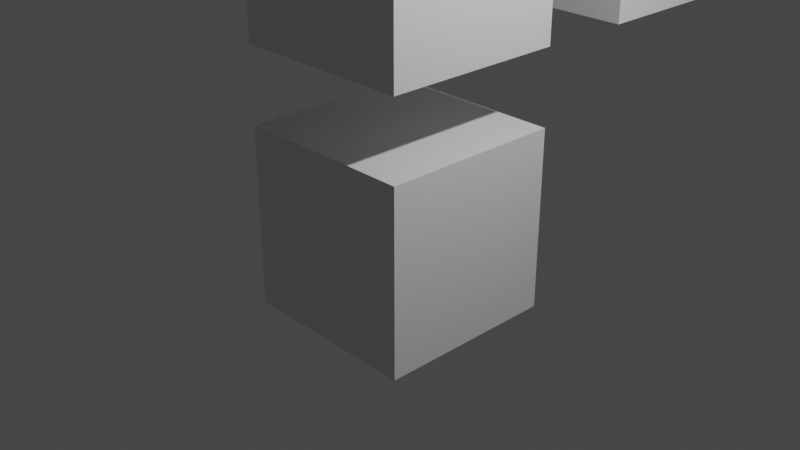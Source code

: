 # Source: test_animation_v003.blend  (saved by Blender 2.80.75; exported with 4.5.12 LTS)
import bpy
from mathutils import Matrix  # noqa: F401  (used for matrix-valued properties, if any)

bpy.ops.wm.read_factory_settings(use_empty=True)
scene = bpy.context.scene
scene.name = 'Scene'

# ---- collections
col_collection = bpy.data.collections.new('Collection'); scene.collection.children.link(col_collection)

# ---- materials (node trees are filled in below, after node groups)
mat_material = bpy.data.materials.new('Material')
mat_material.alpha_threshold = 0.0
mat_material.use_transparent_shadow = False
mat_material.line_color = (0.0, 0.0, 0.0, 1.0)
mat_material_001 = bpy.data.materials.new('Material.001')
mat_material_001.alpha_threshold = 0.0
mat_material_001.use_transparent_shadow = False
mat_material_001.line_color = (0.0, 0.0, 0.0, 1.0)
mat_material_002 = bpy.data.materials.new('Material.002')
mat_material_002.alpha_threshold = 0.0
mat_material_002.use_transparent_shadow = False
mat_material_002.line_color = (0.0, 0.0, 0.0, 1.0)

# ---- material node trees
mat_material.use_nodes = True; mat_material.node_tree.nodes.clear()
_N = mat_material.node_tree.nodes; _L = mat_material.node_tree.links
n0 = _N.new('ShaderNodeOutputMaterial'); n0.name = 'Material Output'; n0.location = (300, 300)
n1 = _N.new('ShaderNodeBsdfPrincipled'); n1.name = 'Principled BSDF'; n1.location = (10, 300)
n1.distribution = 'GGX'
n1.subsurface_method = 'BURLEY'
n1.inputs[2].default_value = 0.4
n1.inputs[3].default_value = 1.45
n1.inputs[27].default_value = (0.0, 0.0, 0.0, 1.0)
n1.inputs[28].default_value = 1.0
_L.new(n1.outputs[0], n0.inputs[0])
n0.is_active_output = True
mat_material_001.use_nodes = True; mat_material_001.node_tree.nodes.clear()
_N = mat_material_001.node_tree.nodes; _L = mat_material_001.node_tree.links
n0 = _N.new('ShaderNodeOutputMaterial'); n0.name = 'Material Output'; n0.location = (300, 300)
n1 = _N.new('ShaderNodeBsdfPrincipled'); n1.name = 'Principled BSDF'; n1.location = (10, 300)
n1.distribution = 'GGX'
n1.subsurface_method = 'BURLEY'
n1.inputs[2].default_value = 0.4
n1.inputs[3].default_value = 1.45
n1.inputs[27].default_value = (0.0, 0.0, 0.0, 1.0)
n1.inputs[28].default_value = 1.0
_L.new(n1.outputs[0], n0.inputs[0])
n0.is_active_output = True
mat_material_002.use_nodes = True; mat_material_002.node_tree.nodes.clear()
_N = mat_material_002.node_tree.nodes; _L = mat_material_002.node_tree.links
n0 = _N.new('ShaderNodeOutputMaterial'); n0.name = 'Material Output'; n0.location = (300, 300)
n1 = _N.new('ShaderNodeBsdfPrincipled'); n1.name = 'Principled BSDF'; n1.location = (10, 300)
n1.distribution = 'GGX'
n1.subsurface_method = 'BURLEY'
n1.inputs[2].default_value = 0.4
n1.inputs[3].default_value = 1.45
n1.inputs[27].default_value = (0.0, 0.0, 0.0, 1.0)
n1.inputs[28].default_value = 1.0
_L.new(n1.outputs[0], n0.inputs[0])
n0.is_active_output = True

# ---- world
world_world = bpy.data.worlds.new('World'); scene.world = world_world
world_world.use_nodes = True; world_world.node_tree.nodes.clear()
_N = world_world.node_tree.nodes; _L = world_world.node_tree.links
n0 = _N.new('ShaderNodeOutputWorld'); n0.name = 'World Output'; n0.location = (300, 300)
n1 = _N.new('ShaderNodeBackground'); n1.name = 'Background'; n1.location = (10, 300)
n1.inputs[0].default_value = (0.05088, 0.05088, 0.05088, 1.0)
_L.new(n1.outputs[0], n0.inputs[0])
n0.is_active_output = True
world_world.color = (0.05088, 0.05088, 0.05088)
world_world.use_sun_shadow = False
world_world.sun_shadow_jitter_overblur = 0.0

# ---- cameras
cam_camera = bpy.data.cameras.new('Camera')
cam_camera.clip_end = 100.0
cam_camera.ortho_scale = 7.314

# ---- lights
light_light = bpy.data.lights.new('Light', 'POINT')
light_light.transmission_factor = 0.0
light_light.energy = 1000.0
light_light.shadow_soft_size = 0.1
light_light.shadow_maximum_resolution = 0.006
light_light.use_absolute_resolution = True

# ---- meshes
me_cube = bpy.data.meshes.new('Cube')
me_cube.from_pydata([(1.0, 1.0, 1.0), (1.0, 1.0, -1.0), (1.0, -1.0, 1.0), (1.0, -1.0, -1.0), (-1.0, 1.0, 1.0), (-1.0, 1.0, -1.0), (-1.0, -1.0, 1.0), (-1.0, -1.0, -1.0)], [], [(0, 4, 6, 2), (3, 2, 6, 7), (7, 6, 4, 5), (5, 1, 3, 7), (1, 0, 2, 3), (5, 4, 0, 1)])
_uv = me_cube.uv_layers.new(name='UVMap')
_uv.uv.foreach_set('vector', [0.375, 0.0, 0.625, 0.0, 0.625, 0.25, 0.375, 0.25, 0.375, 0.25, 0.625, 0.25, 0.625, 0.5, 0.375, 0.5, 0.375, 0.5, 0.625, 0.5, 0.625, 0.75, 0.375, 0.75, 0.375, 0.75, 0.625, 0.75, 0.625, 1.0, 0.375, 1.0, 0.125, 0.5, 0.375, 0.5, 0.375, 0.75, 0.125, 0.75, 0.625, 0.5, 0.875, 0.5, 0.875, 0.75, 0.625, 0.75])
me_cube.materials.append(mat_material)
me_cube.use_remesh_preserve_volume = False
me_cube.use_remesh_preserve_attributes = False
me_cube.use_mirror_vertex_groups = False
me_cube.update()
me_cube_001 = bpy.data.meshes.new('Cube.001')
me_cube_001.from_pydata([(1.0, 1.0, 1.0), (1.0, 1.0, -1.0), (1.0, -1.0, 1.0), (1.0, -1.0, -1.0), (-1.0, 1.0, 1.0), (-1.0, 1.0, -1.0), (-1.0, -1.0, 1.0), (-1.0, -1.0, -1.0)], [], [(0, 4, 6, 2), (3, 2, 6, 7), (7, 6, 4, 5), (5, 1, 3, 7), (1, 0, 2, 3), (5, 4, 0, 1)])
_uv = me_cube_001.uv_layers.new(name='UVMap')
_uv.uv.foreach_set('vector', [0.375, 0.0, 0.625, 0.0, 0.625, 0.25, 0.375, 0.25, 0.375, 0.25, 0.625, 0.25, 0.625, 0.5, 0.375, 0.5, 0.375, 0.5, 0.625, 0.5, 0.625, 0.75, 0.375, 0.75, 0.375, 0.75, 0.625, 0.75, 0.625, 1.0, 0.375, 1.0, 0.125, 0.5, 0.375, 0.5, 0.375, 0.75, 0.125, 0.75, 0.625, 0.5, 0.875, 0.5, 0.875, 0.75, 0.625, 0.75])
me_cube_001.materials.append(mat_material_001)
me_cube_001.use_remesh_preserve_volume = False
me_cube_001.use_remesh_preserve_attributes = False
me_cube_001.use_mirror_vertex_groups = False
me_cube_001.update()
me_cube_002 = bpy.data.meshes.new('Cube.002')
me_cube_002.from_pydata([(1.0, 1.0, 1.0), (1.0, 1.0, -1.0), (1.0, -1.0, 1.0), (1.0, -1.0, -1.0), (-1.0, 1.0, 1.0), (-1.0, 1.0, -1.0), (-1.0, -1.0, 1.0), (-1.0, -1.0, -1.0)], [], [(0, 4, 6, 2), (3, 2, 6, 7), (7, 6, 4, 5), (5, 1, 3, 7), (1, 0, 2, 3), (5, 4, 0, 1)])
_uv = me_cube_002.uv_layers.new(name='UVMap')
_uv.uv.foreach_set('vector', [0.375, 0.0, 0.625, 0.0, 0.625, 0.25, 0.375, 0.25, 0.375, 0.25, 0.625, 0.25, 0.625, 0.5, 0.375, 0.5, 0.375, 0.5, 0.625, 0.5, 0.625, 0.75, 0.375, 0.75, 0.375, 0.75, 0.625, 0.75, 0.625, 1.0, 0.375, 1.0, 0.125, 0.5, 0.375, 0.5, 0.375, 0.75, 0.125, 0.75, 0.625, 0.5, 0.875, 0.5, 0.875, 0.75, 0.625, 0.75])
me_cube_002.materials.append(mat_material_002)
me_cube_002.use_remesh_preserve_volume = False
me_cube_002.use_remesh_preserve_attributes = False
me_cube_002.use_mirror_vertex_groups = False
me_cube_002.update()

# ---- objects
ob_cube = bpy.data.objects.new('Cube', me_cube)
ob_light = bpy.data.objects.new('Light', light_light)
ob_camera = bpy.data.objects.new('Camera', cam_camera)
ob_cube_001 = bpy.data.objects.new('Cube.001', me_cube_001)
ob_cube_002 = bpy.data.objects.new('Cube.002', me_cube_002)

# ---- transforms, parenting, visibility, modifiers, constraints
ob_cube.location = (0.0, 0.0, 0.0)
ob_cube.lock_rotations_4d = False
ob_cube.empty_display_type = 'ARROWS'
ob_cube.lineart.crease_threshold = 0.0
ob_light.location = (4.076, 1.005, 5.904)
ob_light.rotation_euler = (0.6503, 0.05522, 1.866)
ob_light.lock_rotations_4d = False
ob_light.empty_display_type = 'ARROWS'
ob_light.color = (0.0, 0.0, 0.0, 0.0)
ob_light.lineart.crease_threshold = 0.0
ob_camera.location = (7.359, -6.926, 4.958)
ob_camera.rotation_euler = (1.109, 0.0, 0.8149)
ob_camera.lock_rotations_4d = False
ob_camera.empty_display_type = 'ARROWS'
ob_camera.color = (0.0, 0.0, 0.0, 0.0)
ob_camera.display_type = 'WIRE'
ob_camera.lineart.crease_threshold = 0.0
ob_cube_001.location = (0.0, 3.057, 2.818)
ob_cube_001.lock_rotations_4d = False
ob_cube_001.empty_display_type = 'ARROWS'
ob_cube_001.lineart.crease_threshold = 0.0
ob_cube_002.location = (0.0, 0.0, 2.818)
ob_cube_002.lock_rotations_4d = False
ob_cube_002.empty_display_type = 'ARROWS'
ob_cube_002.lineart.crease_threshold = 0.0

# ---- collection membership
col_collection.objects.link(ob_cube)
col_collection.objects.link(ob_light)
col_collection.objects.link(ob_camera)
col_collection.objects.link(ob_cube_001)
col_collection.objects.link(ob_cube_002)

# ---- scene / render settings (as saved in the file)
scene.camera = ob_camera
scene.frame_start = 1; scene.frame_end = 250; scene.frame_set(1)
scene.render.engine = 'BLENDER_EEVEE_NEXT'
scene.cycles.use_denoising = False
scene.cycles.samples = 128
scene.cycles.sampling_pattern = 'TABULATED_SOBOL'
scene.cycles.use_adaptive_sampling = False
scene.cycles.use_light_tree = False
scene.view_settings.view_transform = 'Filmic'
bpy.context.view_layer.update()
